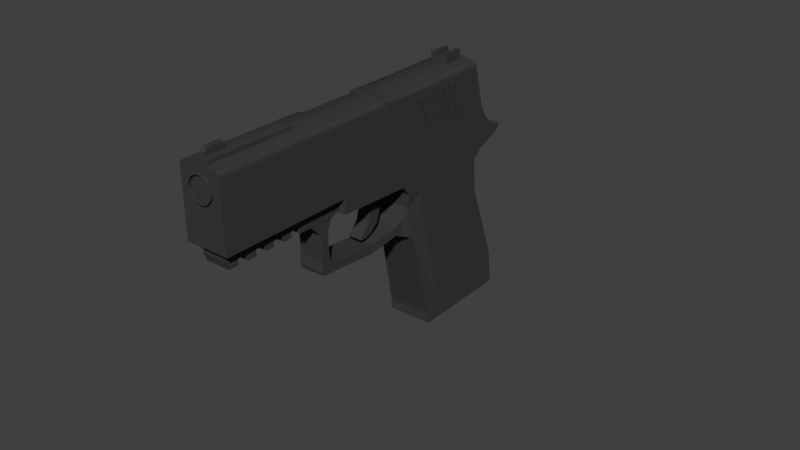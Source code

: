 # Source: Sig2.blend  (saved by Blender 2.79.0; exported with 4.5.12 LTS)
import bpy
from mathutils import Matrix  # noqa: F401  (used for matrix-valued properties, if any)

bpy.ops.wm.read_factory_settings(use_empty=True)
scene = bpy.context.scene
scene.name = 'Scene'

# ---- collections
col_collection_1 = bpy.data.collections.new('Collection 1'); scene.collection.children.link(col_collection_1)

# ---- materials (node trees are filled in below, after node groups)
mat_material_001 = bpy.data.materials.new('Material.001')
mat_material_001.alpha_threshold = 0.0
mat_material_001.use_transparent_shadow = False
mat_material_001.diffuse_color = (0.04519, 0.04519, 0.04667, 1.0)
mat_material_001.roughness = 0.5

# ---- material node trees

# ---- world
world_world = bpy.data.worlds.new('World'); scene.world = world_world
world_world.color = (0.05088, 0.05088, 0.05088)
world_world.use_sun_shadow = False
world_world.sun_shadow_jitter_overblur = 0.0
world_world.cycles.sampling_method = 'MANUAL'

# ---- meshes
me_circle_004 = bpy.data.meshes.new('Circle.004')
me_circle_004.from_pydata([(0.0, 1.0, 0.0), (-0.1951, 0.9808, 0.0), (-0.3827, 0.9239, 0.0), (-0.5556, 0.8315, 0.0), (-0.7071, 0.7071, 0.0), (-0.8315, 0.5556, 0.0), (-0.9239, 0.3827, 0.0), (-0.9808, 0.1951, 0.0), (-1.0, 7.55e-08, 0.0), (-0.9808, -0.1951, 0.0), (-0.9239, -0.3827, 0.0), (-0.8315, -0.5556, 0.0), (-0.7071, -0.7071, 0.0), (-0.5556, -0.8315, 0.0), (-0.3827, -0.9239, 0.0), (-0.1951, -0.9808, 0.0), (3.258e-07, -1.0, 0.0), (0.1951, -0.9808, 0.0), (0.3827, -0.9239, 0.0), (0.5556, -0.8315, 0.0), (0.7071, -0.7071, 0.0), (0.8315, -0.5556, 0.0), (0.9239, -0.3827, 0.0), (0.9808, -0.1951, 0.0), (1.0, 9.656e-07, 0.0), (0.9808, 0.1951, 0.0), (0.9239, 0.3827, 0.0), (0.8315, 0.5556, 0.0), (0.7071, 0.7071, 0.0), (0.5556, 0.8315, 0.0), (0.3827, 0.9239, 0.0), (0.1951, 0.9808, 0.0)], [(1, 0), (2, 1), (3, 2), (4, 3), (5, 4), (6, 5), (7, 6), (8, 7), (9, 8), (10, 9), (11, 10), (12, 11), (13, 12), (14, 13), (15, 14), (16, 15), (17, 16), (18, 17), (19, 18), (20, 19), (21, 20), (22, 21), (23, 22), (24, 23), (25, 24), (26, 25), (27, 26), (28, 27), (29, 28), (30, 29), (31, 30), (0, 31)], [])
me_circle_004.use_remesh_preserve_volume = False
me_circle_004.use_remesh_preserve_attributes = False
me_circle_004.use_mirror_vertex_groups = False
me_circle_004.update()
me_circle_003 = bpy.data.meshes.new('Circle.003')
me_circle_003.from_pydata([(0.0, 1.0, 0.0), (-0.1951, 0.9808, 0.0), (-0.3827, 0.9239, 0.0), (-0.5556, 0.8315, 0.0), (-0.7071, 0.7071, 0.0), (-0.8315, 0.5556, 0.0), (-0.9239, 0.3827, 0.0), (-0.9808, 0.1951, 0.0), (-1.0, 7.55e-08, 0.0), (-0.9808, -0.1951, 0.0), (-0.9239, -0.3827, 0.0), (-0.8315, -0.5556, 0.0), (-0.7071, -0.7071, 0.0), (-0.5556, -0.8315, 0.0), (-0.3827, -0.9239, 0.0), (-0.1951, -0.9808, 0.0), (3.258e-07, -1.0, 0.0), (0.1951, -0.9808, 0.0), (0.3827, -0.9239, 0.0), (0.5556, -0.8315, 0.0), (0.7071, -0.7071, 0.0), (0.8315, -0.5556, 0.0), (0.9239, -0.3827, 0.0), (0.9808, -0.1951, 0.0), (1.0, 9.656e-07, 0.0), (0.9808, 0.1951, 0.0), (0.9239, 0.3827, 0.0), (0.8315, 0.5556, 0.0), (0.7071, 0.7071, 0.0), (0.5556, 0.8315, 0.0), (0.3827, 0.9239, 0.0), (0.1951, 0.9808, 0.0)], [(1, 0), (2, 1), (3, 2), (4, 3), (5, 4), (6, 5), (7, 6), (8, 7), (9, 8), (10, 9), (11, 10), (12, 11), (13, 12), (14, 13), (15, 14), (16, 15), (17, 16), (18, 17), (19, 18), (20, 19), (21, 20), (22, 21), (23, 22), (24, 23), (25, 24), (26, 25), (27, 26), (28, 27), (29, 28), (30, 29), (31, 30), (0, 31)], [])
me_circle_003.use_remesh_preserve_volume = False
me_circle_003.use_remesh_preserve_attributes = False
me_circle_003.use_mirror_vertex_groups = False
me_circle_003.update()
me_cube_001 = bpy.data.meshes.new('Cube.001')
me_cube_001.from_pydata([(0.0, -1.197, -0.9115), (0.0, -1.106, 1.213), (0.0, 1.157, -0.9115), (0.0, 1.05, 0.9755), (0.5339, -1.197, -0.9115), (0.4441, -1.106, 1.213), (0.5339, 1.157, -0.9115), (0.4993, 1.05, 0.9755), (0.0, 1.023, -1.709), (0.0, -1.259, -1.152), (0.5332, 1.023, -1.709), (0.5332, -1.259, -1.152), (0.0, -1.084, 2.569), (0.0, 1.201, 1.725), (0.4993, 1.201, 1.725), (0.4993, -1.084, 2.569), (0.0, 1.737, 2.845), (0.4993, -0.7914, 3.5), (0.0, -2.779, 3.101), (0.4993, -2.524, 3.965), (0.0, -3.797, 3.326), (0.4993, -3.551, 4.24), (0.4993, -5.329, 4.717), (0.0, 1.5, 1.886), (0.4993, 1.5, 1.886), (0.0, 1.787, 2.593), (0.0, 1.901, 1.926), (0.4993, 1.901, 1.926), (0.0, 2.009, 2.209), (0.0, 2.046, 1.953), (0.4993, 2.046, 1.953), (0.0, 2.104, 2.145), (0.0, 2.191, 2.037), (0.4993, 2.191, 2.037), (0.0, 2.183, 2.121), (0.4993, 1.134, 1.395), (0.4441, -1.034, 1.99), (0.0, -1.034, 1.99), (0.0, 1.134, 1.395), (0.3534, -1.459, 1.507), (0.0, -1.459, 1.507), (0.3534, -1.41, 1.699), (0.0, -1.41, 1.699), (0.2993, -2.163, 1.542), (0.0, -2.163, 1.542), (0.2993, -2.115, 1.734), (0.0, -2.115, 1.734), (0.2993, -2.974, 1.834), (0.0, -2.974, 1.834), (0.2993, -2.931, 2.009), (0.0, -2.931, 2.009), (0.2993, -3.452, 1.99), (0.0, -3.452, 1.99), (0.2993, -3.206, 2.133), (0.0, -3.206, 2.133), (0.2993, -3.545, 2.037), (0.0, -3.545, 2.037), (0.2993, -3.263, 2.193), (0.0, -3.263, 2.193), (0.2993, -3.456, 2.357), (0.0, -3.456, 2.357), (0.2993, -3.261, 2.324), (0.0, -3.261, 2.324), (0.2937, -3.385, 2.686), (0.0, -3.385, 2.686), (0.2937, -3.196, 2.627), (0.0, -3.196, 2.627), (0.2937, -3.327, 2.904), (0.0, -3.327, 2.904), (0.2937, -3.138, 2.845), (0.0, -3.138, 2.845), (0.2886, -3.496, 3.226), (0.0, -3.496, 3.226), (0.2949, -2.967, 3.081), (0.0, -2.968, 3.079), (0.2993, -3.262, 2.259), (0.2993, -3.552, 2.112), (0.0, -3.552, 2.112), (0.0, -3.262, 2.259), (0.4993, 1.167, 1.557), (0.0, -0.9612, 2.294), (0.4993, -0.9612, 2.294), (0.0, 1.167, 1.557), (0.0, -1.282, 1.36), (0.0, -1.223, 1.771), (0.3724, -1.282, 1.36), (0.3724, -1.223, 1.771), (0.4993, -0.9613, 2.881), (0.4993, 1.298, 2.12), (0.4993, -2.669, 3.426), (0.0, -5.473, 4.178), (0.4993, 1.563, 2.112), (0.4993, 1.926, 2.013), (0.4993, 2.061, 2.004), (0.0, 2.211, 2.088), (0.4993, -5.485, 4.759), (0.0, -5.485, 4.759), (0.0, 1.788, 3.999), (0.0, -5.187, 5.866), (0.4993, 1.728, 1.906), (0.0, 1.882, 2.343), (0.0, 1.728, 1.906), (0.4993, 1.769, 2.049), (0.5339, -0.8043, -0.9115), (0.5339, -0.412, -0.9115), (0.5339, -0.01977, -0.9115), (0.5339, 0.3725, -0.9115), (0.5339, 0.7647, -0.9115), (0.4993, 0.6907, 1.015), (0.4993, 0.3314, 1.055), (0.4993, -0.02804, 1.094), (0.4993, -0.3874, 1.134), (0.4993, -0.7468, 1.173), (0.0, 0.6428, -1.616), (0.0, 0.2624, -1.523), (0.0, -0.1179, -1.43), (0.0, -0.4982, -1.338), (0.0, -0.8785, -1.245), (0.5332, -0.8785, -1.245), (0.5332, -0.4982, -1.338), (0.5332, -0.1179, -1.43), (0.5332, 0.2624, -1.523), (0.5332, 0.6428, -1.616), (0.4993, 0.8199, 1.866), (0.4993, 0.4392, 2.007), (0.4993, 0.05845, 2.147), (0.4993, -0.3223, 2.288), (0.4993, -0.703, 2.428), (0.4993, 1.316, 2.954), (0.4993, 0.8942, 3.063), (0.4993, 0.4728, 3.172), (0.4993, 0.05138, 3.282), (0.4993, -0.37, 3.391), (0.4993, 0.7729, 1.494), (0.4993, 0.4115, 1.593), (0.4993, 0.05011, 1.692), (0.4993, -0.3113, 1.791), (0.4993, -0.6727, 1.891), (0.4993, 0.8123, 1.68), (0.4993, 0.4576, 1.803), (0.4993, 0.1029, 1.926), (0.4993, -0.2518, 2.049), (0.4993, -0.6065, 2.172), (0.4993, 0.9218, 2.247), (0.4993, 0.5452, 2.374), (0.4993, 0.1686, 2.5), (0.4993, -0.2081, 2.627), (0.4993, -0.5847, 2.754), (0.4993, -2.322, 4.717), (0.4993, -0.5969, 4.225), (0.0, 1.777, 3.714), (0.4993, -5.283, 5.512), (0.0, -5.264, 5.578), (0.4993, -5.127, 5.469), (0.4993, -3.346, 5.002), (0.4993, -0.2092, 4.111), (0.4993, 0.1836, 4.015), (0.4993, 0.5843, 3.948), (0.4993, 0.9718, 3.833), (0.4993, 1.366, 3.744), (0.4993, -0.1247, 4.089), (0.4993, -0.04655, 3.307), (0.4829, -0.1247, 4.089), (0.4829, -0.2092, 4.111), (0.4829, 0.05138, 3.282), (0.4829, -0.04655, 3.307), (0.4993, 0.1181, 3.654), (0.4993, 0.1587, 3.879), (0.4993, 0.2847, 3.221), (0.4993, 0.2011, 3.243), (0.4993, 0.1308, 4.025), (0.4993, 0.03911, 4.045), (0.4993, 0.3907, 3.982), (0.4993, 0.3004, 3.996), (0.4993, 0.5591, 3.15), (0.4993, 0.5039, 3.402), (0.4993, 0.7389, 3.103), (0.4993, 0.6566, 3.125), (0.4993, 0.6236, 3.939), (0.4993, 0.5546, 3.751), (0.4993, 0.5247, 3.96), (0.4839, 0.1181, 3.654), (0.4839, 0.1589, 3.88), (0.4839, 0.2847, 3.221), (0.4839, 0.2011, 3.243), (0.4839, 0.131, 4.026), (0.4839, 0.03917, 4.046), (0.4865, 0.5591, 3.15), (0.4865, 0.4728, 3.172), (0.4865, 0.3913, 3.984), (0.4865, 0.3008, 3.998), (0.4865, 0.5039, 3.402), (0.4841, 0.5552, 3.753), (0.4841, 0.5851, 3.951), (0.4841, 0.6245, 3.943), (0.4841, 0.7389, 3.103), (0.4841, 0.6566, 3.125), (0.4841, 0.5256, 3.963), (0.4993, 0.8096, 3.889), (0.4993, 0.7421, 3.909), (0.4993, 0.9034, 3.162), (0.4993, 0.86, 3.072), (0.4993, 0.9199, 3.056), (0.4993, 1.087, 3.013), (0.4993, 1.02, 3.03), (0.4993, 0.9176, 3.853), (0.4993, 0.9442, 3.583), (0.4993, 0.9934, 3.825), (0.4787, 0.9199, 3.056), (0.4787, 0.8942, 3.063), (0.4787, 0.8108, 3.894), (0.4787, 0.7433, 3.914), (0.4787, 0.9034, 3.162), (0.4787, 0.86, 3.072), (0.4858, 0.9445, 3.584), (0.4858, 0.9724, 3.835), (0.4858, 0.994, 3.827), (0.4858, 1.087, 3.013), (0.4858, 1.02, 3.03), (0.4858, 0.9183, 3.855), (0.0, -5.29, 5.691), (-0.06438, -5.292, 5.685), (-0.1214, -5.297, 5.666), (-0.174, -5.306, 5.636), (-0.2201, -5.317, 5.596), (-0.2579, -5.33, 5.548), (-0.286, -5.345, 5.494), (-0.3033, -5.36, 5.438), (-0.3091, -5.376, 5.381), (-0.3033, -5.391, 5.326), (-0.286, -5.406, 5.274), (-0.2579, -5.419, 5.228), (-0.2201, -5.43, 5.188), (-0.174, -5.439, 5.156), (-0.1214, -5.445, 5.132), (-0.06438, -5.449, 5.118), (0.0, -5.45, 5.113), (0.05425, -5.449, 5.117), (0.1113, -5.445, 5.132), (0.1639, -5.439, 5.155), (0.2099, -5.43, 5.187), (0.2478, -5.419, 5.226), (0.2758, -5.406, 5.272), (0.2932, -5.392, 5.324), (0.299, -5.377, 5.378), (0.2932, -5.361, 5.435), (0.2758, -5.346, 5.491), (0.2478, -5.331, 5.544), (0.2099, -5.318, 5.592), (0.1639, -5.307, 5.633), (0.1113, -5.298, 5.664), (0.05425, -5.292, 5.684), (0.0, -5.3, 5.658), (-0.05729, -5.301, 5.652), (-0.1075, -5.306, 5.636), (-0.1538, -5.313, 5.609), (-0.1943, -5.323, 5.574), (-0.2276, -5.334, 5.532), (-0.2524, -5.348, 5.485), (-0.2676, -5.361, 5.435), (-0.2727, -5.375, 5.385), (-0.2676, -5.389, 5.335), (-0.2524, -5.402, 5.289), (-0.2276, -5.413, 5.247), (-0.1943, -5.423, 5.212), (-0.1538, -5.431, 5.183), (-0.1075, -5.437, 5.161), (-0.05729, -5.441, 5.148), (0.0, -5.442, 5.144), (0.04716, -5.441, 5.148), (0.09737, -5.437, 5.161), (0.1436, -5.431, 5.182), (0.1842, -5.423, 5.211), (0.2175, -5.414, 5.246), (0.2422, -5.402, 5.287), (0.2575, -5.389, 5.333), (0.2626, -5.376, 5.382), (0.2575, -5.362, 5.432), (0.2422, -5.348, 5.482), (0.2175, -5.335, 5.529), (0.1842, -5.324, 5.571), (0.1436, -5.314, 5.607), (0.09737, -5.306, 5.634), (0.04716, -5.301, 5.651), (-0.0451, -3.969, 5.375), (0.01422, -3.967, 5.382), (-0.1021, -3.975, 5.352), (-0.1547, -3.985, 5.316), (-0.2008, -3.998, 5.267), (-0.2386, -4.014, 5.21), (-0.2667, -4.032, 5.145), (-0.284, -4.051, 5.077), (-0.2898, -4.07, 5.009), (-0.284, -4.088, 4.942), (-0.2667, -4.106, 4.88), (-0.2386, -4.121, 4.823), (-0.2008, -4.134, 4.775), (-0.1547, -4.145, 4.737), (-0.1021, -4.153, 4.708), (-0.0451, -4.158, 4.691), (0.01422, -4.159, 4.685), (0.07354, -4.158, 4.691), (0.1306, -4.153, 4.708), (0.1831, -4.145, 4.736), (0.2292, -4.135, 4.775), (0.267, -4.121, 4.822), (0.2951, -4.106, 4.878), (0.3124, -4.089, 4.94), (0.3183, -4.071, 5.006), (0.3124, -4.052, 5.074), (0.2951, -4.033, 5.142), (0.267, -4.015, 5.206), (0.2292, -3.999, 5.264), (0.1831, -3.986, 5.313), (0.1306, -3.976, 5.35), (0.07354, -3.969, 5.374), (-0.038, -3.98, 5.335), (0.01422, -3.978, 5.341), (-0.08822, -3.985, 5.315), (-0.1345, -3.994, 5.283), (-0.1751, -4.006, 5.241), (-0.2083, -4.02, 5.19), (-0.2331, -4.035, 5.133), (-0.2483, -4.052, 5.073), (-0.2535, -4.069, 5.012), (-0.2483, -4.085, 4.953), (-0.2331, -4.101, 4.897), (-0.2083, -4.115, 4.847), (-0.1751, -4.127, 4.804), (-0.1345, -4.136, 4.769), (-0.08822, -4.143, 4.743), (-0.038, -4.148, 4.728), (0.01422, -4.149, 4.722), (0.06644, -4.148, 4.727), (0.1167, -4.143, 4.743), (0.1629, -4.136, 4.768), (0.2035, -4.127, 4.803), (0.2368, -4.115, 4.846), (0.2615, -4.101, 4.895), (0.2768, -4.086, 4.951), (0.2819, -4.07, 5.01), (0.2768, -4.053, 5.07), (0.2615, -4.036, 5.13), (0.2368, -4.021, 5.187), (0.2035, -4.007, 5.238), (0.1629, -3.995, 5.281), (0.1167, -3.986, 5.313), (0.06644, -3.98, 5.334), (0.4993, -5.621, 4.25), (0.4993, -5.599, 4.212), (0.4993, -5.621, 4.234), (0.4993, -5.613, 4.22), (0.0, -5.477, 4.179), (0.0, -5.621, 4.25), (0.0, -5.613, 4.22), (0.0, -5.621, 4.234), (0.2993, -5.532, 3.958), (0.2993, -5.517, 3.902), (0.0, -5.519, 3.788), (0.0, -5.532, 3.958), (0.0, -5.517, 3.902), (0.0, -5.532, 3.928), (0.4191, 1.769, 3.931), (0.4592, 1.766, 3.91), (0.4886, 1.764, 3.872), (0.4191, -0.5093, 4.523), (0.4993, -0.5394, 4.438), (0.4592, -0.5167, 4.509), (0.4886, -0.5277, 4.478), (0.4191, -3.271, 5.283), (0.4993, -3.298, 5.183), (0.4592, -3.276, 5.262), (0.4886, -3.286, 5.226), (0.4191, -5.05, 5.756), (0.4993, -5.077, 5.653), (0.4592, -5.055, 5.735), (0.4886, -5.065, 5.698), (0.4993, -5.233, 5.697), (0.4191, -5.205, 5.799), (0.4886, -5.221, 5.741), (0.4592, -5.211, 5.778), (0.4191, 1.39, 4.033), (0.4993, 1.379, 3.929), (0.4592, 1.386, 4.012), (0.4886, 1.382, 3.974), (0.4191, 0.8932, 4.162), (0.4993, 0.9916, 4.018), (0.4592, 1.003, 4.099), (0.4886, 0.9969, 4.062), (0.4191, 0.6307, 4.229), (0.4993, 0.6106, 4.129), (0.4592, 0.6248, 4.209), (0.4886, 0.6175, 4.173), (0.4191, 0.2479, 4.317), (0.4993, 0.2273, 4.232), (0.4592, 0.2419, 4.301), (0.4886, 0.2346, 4.27), (0.5, -0.1567, 4.336), (0.4198, -0.1309, 4.422), (0.4893, -0.1472, 4.375), (0.4592, -0.1378, 4.403), (0.1967, 1.783, 3.98), (0.1967, 1.407, 4.081), (0.1967, -0.1058, 4.487), (0.1967, -0.4063, 4.567), (0.1967, -3.257, 5.332), (0.1967, -5.108, 5.825), (0.1967, -5.192, 5.848), (0.1967, 0.7956, 4.245), (0.1967, 0.4952, 4.326), (0.1967, 0.1947, 4.406), (0.0, -3.233, 5.422), (0.0, -5.083, 5.919), (0.0, -5.167, 5.941), (0.1967, -5.088, 5.9), (0.1967, -5.172, 5.923), (0.02378, 1.788, 3.998), (0.02378, -5.187, 5.866), (0.06331, -5.084, 5.916), (0.02378, -5.167, 5.941), (0.4993, -4.849, 4.588), (0.4993, -4.647, 5.34), (0.4993, -4.597, 5.525), (0.4886, -4.585, 5.569), (0.4592, -4.575, 5.606), (0.4191, -4.569, 5.627), (0.1967, -4.609, 5.691), (0.0, -4.597, 5.788), (0.1967, -4.589, 5.766), (0.06331, -4.595, 5.785), (0.0, -4.63, 5.967), (0.0, -4.981, 6.033), (0.06331, -4.981, 6.031), (0.06331, -4.63, 5.964), (0.06331, -5.057, 5.985), (0.0, -5.057, 5.987), (0.0, -4.599, 5.875), (0.06331, -4.599, 5.872), (0.4824, 1.737, 2.845), (0.4993, 1.72, 2.843), (0.4944, 1.732, 2.844), (0.4993, 1.775, 2.567), (0.4824, 1.787, 2.593), (0.4944, 1.784, 2.586), (0.4824, 2.009, 2.209), (0.4993, 1.997, 2.181), (0.4944, 2.006, 2.201), (0.4993, 2.095, 2.115), (0.4824, 2.104, 2.145), (0.4944, 2.101, 2.136), (0.4824, 2.183, 2.121), (0.4993, 2.211, 2.088), (0.4944, 2.191, 2.112), (0.4993, 1.871, 2.314), (0.4824, 1.882, 2.343), (0.4944, 1.879, 2.334), (0.4824, 1.758, 3.643), (0.4993, 1.74, 3.644), (0.4944, 1.752, 3.642), (0.4993, 1.746, 3.83), (0.4962, 1.758, 3.841), (0.4993, -1.816, 2.799), (0.0, -1.816, 2.799), (0.4993, -1.32, 3.642), (0.4993, -1.699, 3.117), (0.4993, -1.113, 4.409), (0.4191, -1.034, 4.683), (0.4592, -1.042, 4.664), (0.4886, -1.054, 4.628), (0.4993, -1.066, 4.586), (0.1967, -1.008, 4.729), (0.0, -1.301, 2.637), (0.4592, -0.7389, 4.572), (0.4886, -0.7503, 4.538), (0.4993, -0.7622, 4.497), (0.4993, -1.301, 2.637), (0.4993, -1.014, 3.56), (0.4993, -1.181, 2.951), (0.4993, -0.8125, 4.31), (0.4191, -0.7309, 4.589), (0.1967, -0.7067, 4.648), (0.1601, -1.084, 2.569), (0.1601, -1.034, 1.99), (0.1601, -1.41, 1.699), (0.1601, -2.115, 1.734), (0.1601, -2.931, 2.009), (0.1601, -3.206, 2.133), (0.1601, -3.263, 2.193), (0.1601, -3.261, 2.324), (0.1583, -3.196, 2.627), (0.1583, -3.138, 2.845), (0.1601, -3.262, 2.259), (0.1601, -0.9612, 2.294), (0.1601, -1.223, 1.771), (0.1601, -1.816, 2.799), (0.1601, -1.301, 2.637), (0.1601, -1.786, 2.59), (0.0, -1.786, 2.59), (0.0, -1.476, 2.485), (0.1601, -1.476, 2.485), (0.1601, -1.841, 2.332), (0.0, -1.841, 2.332), (0.0, -1.568, 2.237), (0.1601, -1.568, 2.237), (0.1601, -1.946, 2.148), (0.0, -1.946, 2.148), (0.0, -1.719, 1.99), (0.1601, -1.719, 1.99), (0.1601, -2.03, 2.072), (0.0, -2.03, 2.072), (0.0, -1.921, 1.893), (0.1601, -1.921, 1.893), (0.1601, -2.141, 1.997), (0.0, -2.141, 1.997), (0.0, -2.096, 1.867), (0.1601, -2.096, 1.867), (0.1601, -2.237, 1.954), (0.0, -2.237, 1.954), (0.0, -2.226, 1.893), (0.1601, -2.226, 1.893), (0.1601, -2.263, 1.932), (0.0, -2.263, 1.932), (0.0, -2.262, 1.911), (0.1601, -2.262, 1.911), (0.1967, -2.219, 5.099), (0.02378, -3.233, 5.422), (0.1967, -3.238, 5.404), (0.02378, -3.253, 5.35), (0.1967, -3.258, 5.332), (0.0, -3.253, 5.351), (-0.0451, -0.1765, 4.206), (0.01422, -0.175, 4.212), (-0.1021, -0.1812, 4.189), (-0.1547, -0.1886, 4.162), (-0.2008, -0.1987, 4.126), (-0.2386, -0.211, 4.081), (-0.2667, -0.225, 4.031), (-0.284, -0.2402, 3.976), (-0.2898, -0.256, 3.918), (-0.284, -0.2718, 3.861), (-0.2667, -0.287, 3.806), (-0.2386, -0.301, 3.756), (-0.2008, -0.3133, 3.711), (-0.1547, -0.3234, 3.675), (-0.1021, -0.3309, 3.648), (-0.0451, -0.3355, 3.631), (0.01422, -0.3371, 3.625), (0.07354, -0.3355, 3.631), (0.1306, -0.3309, 3.648), (0.1831, -0.3234, 3.675), (0.2292, -0.3133, 3.711), (0.267, -0.301, 3.756), (0.2951, -0.287, 3.806), (0.3124, -0.2718, 3.861), (0.3183, -0.256, 3.918), (0.3124, -0.2402, 3.976), (0.2951, -0.225, 4.031), (0.267, -0.211, 4.081), (0.2292, -0.1987, 4.126), (0.1831, -0.1886, 4.162), (0.1306, -0.1812, 4.189), (0.07354, -0.1765, 4.206), (-0.038, -0.186, 4.172), (0.01422, -0.1847, 4.176), (-0.08822, -0.1901, 4.157), (-0.1345, -0.1967, 4.133), (-0.1751, -0.2056, 4.101), (-0.2084, -0.2164, 4.062), (-0.2331, -0.2287, 4.017), (-0.2483, -0.2421, 3.969), (-0.2535, -0.256, 3.918), (-0.2483, -0.2699, 3.868), (-0.2331, -0.2833, 3.82), (-0.2084, -0.2957, 3.775), (-0.1751, -0.3065, 3.736), (-0.1345, -0.3153, 3.704), (-0.08822, -0.3219, 3.68), (-0.038, -0.326, 3.665), (0.01422, -0.3274, 3.66), (0.06644, -0.326, 3.665), (0.1167, -0.3219, 3.68), (0.1629, -0.3153, 3.704), (0.2035, -0.3065, 3.736), (0.2368, -0.2957, 3.775), (0.2615, -0.2833, 3.82), (0.2768, -0.2699, 3.868), (0.2819, -0.256, 3.918), (0.2768, -0.2421, 3.969), (0.2615, -0.2287, 4.017), (0.2368, -0.2164, 4.062), (0.2035, -0.2056, 4.101), (0.1629, -0.1967, 4.133), (0.1167, -0.1901, 4.157), (0.06644, -0.186, 4.172), (0.4993, -2.791, 4.036), (0.4993, -2.585, 4.804), (0.4993, -2.537, 4.981), (0.4886, -2.526, 5.023), (0.4592, -2.516, 5.059), (0.4191, -2.511, 5.079), (0.1967, -2.497, 5.128), (0.0, -2.488, 5.146), (0.1967, -2.496, 5.128), (0.0, -1.0, 4.746), (0.1967, -1.007, 4.729), (0.4595, -1.125, 4.367), (0.4595, -2.334, 4.675), (0.3792, -1.044, 4.648), (0.3792, -2.254, 4.97), (0.4193, -2.259, 4.951), (0.4487, -2.269, 4.916), (0.4595, -2.28, 4.873), (0.4595, -2.547, 4.944), (0.1568, -2.243, 5.018), (0.1568, -1.018, 4.69), (0.4193, -1.052, 4.628), (0.4487, -1.063, 4.592), (0.4595, -1.076, 4.549), (0.4595, -2.596, 4.762), (0.4487, -2.536, 4.987), (0.4193, -2.526, 5.023), (0.3792, -2.52, 5.044), (0.1568, -2.508, 5.089), (0.1568, -1.018, 4.69), (0.1568, -2.506, 5.089), (0.0, -2.501, 5.101), (0.0, -1.012, 4.701), (0.2993, -3.797, 3.326), (0.4993, -2.779, 3.101), (0.4993, -4.993, 4.05), (0.4993, -2.936, 3.498), (0.2993, -5.532, 3.928), (0.2993, -5.519, 3.788), (0.4993, -3.695, 3.702), (0.2993, -5.473, 4.178), (0.2993, -2.779, 3.101), (0.2993, -2.669, 3.426), (0.2993, -4.993, 4.05), (0.2993, -2.936, 3.498), (0.2993, -3.695, 3.702), (0.0, -4.531, 3.523), (0.2993, -4.531, 3.523), (0.2993, -5.089, 3.673), (0.0, -5.089, 3.673), (0.2993, -4.228, 3.442), (0.4993, -3.987, 4.357), (0.4993, -3.735, 5.295), (0.4993, -3.785, 5.11), (0.4886, -3.723, 5.339), (0.4592, -3.713, 5.376), (0.4191, -3.708, 5.397), (0.1967, -3.712, 5.451), (0.0, -3.691, 5.545), (0.1967, -3.692, 5.526), (0.02378, -3.691, 5.545), (0.4993, -4.132, 3.819), (0.2993, -4.132, 3.819), (0.2993, -5.304, 3.73), (0.0, -5.304, 3.73), (0.0, -4.873, 3.615), (0.2993, -4.873, 3.615), (0.2993, -4.443, 3.499), (0.0, -4.443, 3.499), (0.0, -4.012, 3.384), (0.2993, -4.012, 3.384), (0.2993, -5.275, 3.857), (0.2993, -5.055, 3.796), (0.0, -5.089, 3.673), (0.0, -5.304, 3.73), (0.0, -5.275, 3.857), (0.0, -5.055, 3.796), (0.2993, -4.642, 3.552), (0.2993, -4.851, 3.745), (0.2993, -4.622, 3.69), (0.0, -4.642, 3.552), (0.0, -4.873, 3.615), (0.0, -4.851, 3.745), (0.0, -4.622, 3.69), (0.2993, -4.211, 3.437), (0.2993, -4.417, 3.621), (0.2993, -4.183, 3.561), (0.0, -4.531, 3.523), (0.2993, -4.531, 3.523), (0.2993, -4.228, 3.442), (0.2993, -4.443, 3.499), (0.2993, -4.642, 3.552), (0.0, -4.642, 3.552), (0.2993, -4.211, 3.437), (0.2993, -4.417, 3.621), (0.2993, -4.183, 3.561), (0.0, -4.211, 3.437), (0.0, -4.443, 3.499), (0.0, -4.417, 3.621), (0.0, -4.183, 3.561), (0.2993, -3.762, 3.457), (0.2993, -3.983, 3.512), (0.0, -3.797, 3.326), (0.0, -4.012, 3.384), (0.0, -3.762, 3.457), (0.0, -3.983, 3.512), (0.0, 1.166, 4.165), (0.1954, 1.161, 4.146), (0.0, 0.8014, 4.263), (0.0, -0.6998, 4.666), (0.0, -0.3996, 4.585), (0.0, -0.09931, 4.505), (0.0, 0.2009, 4.424), (0.0, 0.5012, 4.344), (0.0, -2.237, 5.03), (0.0, 1.607, 4.047), (0.1954, 1.602, 4.027), (0.2054, 1.63, 4.131), (0.2054, 1.189, 4.249), (0.0, 1.194, 4.269), (0.0, 1.635, 4.15), (0.09835, -3.255, 5.341), (0.09835, -2.492, 5.137), (0.09835, -1.004, 4.738), (0.07842, -2.503, 5.095), (0.07842, -1.015, 4.696), (0.09835, 1.785, 3.99), (0.09771, 1.163, 4.156), (0.09835, -0.4029, 4.576), (0.09835, 0.1978, 4.415), (0.09835, -0.1025, 4.496), (0.09835, 0.7985, 4.254), (0.09835, 0.4982, 4.335), (0.09835, -0.7033, 4.657), (0.07842, -2.24, 5.024), (0.09771, 1.605, 4.037), (0.1027, 1.191, 4.259), (0.1027, 1.633, 4.141), (0.2009, 1.658, 4.234), (0.2014, 1.216, 4.353), (0.09827, 1.215, 4.349), (0.0978, 1.657, 4.231)], [(352, 90)], [(2, 3, 7, 6), (103, 112, 5, 4), (4, 5, 1, 0), (4, 0, 9, 11), (138, 79, 14, 123), (117, 118, 11, 9), (2, 6, 10, 8), (103, 4, 11, 118), (462, 494, 461, 628, 18), (492, 81, 15, 481), (79, 82, 13, 14), (25, 442, 454, 100), (464, 463, 19, 89), (630, 594, 21, 633), (102, 99, 27, 92), (14, 13, 23, 24), (88, 14, 24, 91), (439, 88, 91, 441), (31, 448, 450, 34), (99, 101, 26, 27), (27, 26, 29, 30), (92, 27, 30, 93), (445, 92, 93, 447), (159, 457, 459, 382), (30, 29, 32, 33), (93, 30, 33, 451), (447, 93, 451), (7, 3, 38, 35), (108, 7, 35, 133), (40, 39, 43, 44), (83, 85, 39, 40), (493, 84, 42, 483), (85, 86, 41, 39), (484, 46, 50, 485), (483, 42, 46, 484), (39, 41, 45, 43), (43, 45, 49, 47), (44, 43, 47, 48), (486, 54, 58, 487), (48, 47, 51, 52), (485, 50, 54, 486), (47, 49, 53, 51), (76, 75, 61, 59), (51, 53, 57, 55), (52, 51, 55, 56), (77, 76, 59, 60), (491, 78, 62, 488), (489, 66, 70, 490), (60, 59, 63, 64), (488, 62, 66, 489), (59, 61, 65, 63), (63, 65, 69, 67), (64, 63, 67, 68), (72, 71, 73, 74), (68, 67, 71, 72), (69, 490, 70, 74, 73), (67, 69, 73, 71), (487, 58, 78, 491), (56, 55, 76, 77), (55, 57, 75, 76), (35, 38, 82, 79), (482, 36, 81, 492), (133, 35, 79, 138), (5, 36, 86, 85), (482, 37, 84, 493), (1, 5, 85, 83), (451, 94, 34, 450, 452), (33, 32, 94, 451), (453, 102, 92, 445), (128, 439, 457, 159), (100, 454, 444, 28), (658, 657, 632, 358), (461, 464, 89, 628), (123, 14, 88, 143), (478, 149, 366, 474), (647, 154, 370, 646), (148, 465, 605, 606), (151, 153, 374, 377), (149, 155, 397, 366), (152, 151, 377, 379, 380, 378, 407, 417, 98), (364, 384, 382, 459, 460), (28, 444, 448, 31), (24, 23, 101, 99), (441, 91, 102, 453), (91, 24, 99, 102), (651, 405, 526, 653), (407, 406, 414, 415), (456, 150, 97, 416, 401, 362, 363, 364), (158, 207, 159, 382, 386), (157, 178, 199, 198, 205, 158, 386, 390), (156, 173, 172, 180, 157, 390, 394), (155, 160, 171, 170, 156, 394, 397), (15, 127, 147, 87), (127, 126, 146, 147), (126, 125, 145, 146), (125, 124, 144, 145), (124, 123, 143, 144), (36, 137, 142, 81), (137, 136, 141, 142), (136, 135, 140, 141), (135, 134, 139, 140), (134, 133, 138, 139), (5, 112, 137, 36), (112, 111, 136, 137), (111, 110, 135, 136), (110, 109, 134, 135), (109, 108, 133, 134), (87, 147, 132, 17), (147, 146, 131, 161, 132), (146, 145, 130, 168, 169, 131), (145, 144, 129, 201, 176, 177, 174, 130), (144, 143, 128, 203, 204, 202, 129), (6, 107, 122, 10), (107, 106, 121, 122), (106, 105, 120, 121), (105, 104, 119, 120), (104, 103, 118, 119), (8, 10, 122, 113), (113, 122, 121, 114), (114, 121, 120, 115), (115, 120, 119, 116), (116, 119, 118, 117), (81, 142, 127, 15), (142, 141, 126, 127), (141, 140, 125, 126), (140, 139, 124, 125), (139, 138, 123, 124), (6, 7, 108, 107), (107, 108, 109, 106), (106, 109, 110, 105), (105, 110, 111, 104), (104, 111, 112, 103), (129, 202, 208, 209), (174, 175, 191, 187), (131, 169, 166), (132, 161, 155), (17, 132, 155, 149), (143, 88, 439, 128), (645, 21, 154, 647), (594, 19, 148, 595), (95, 22, 153, 151), (16, 438, 442, 25), (476, 17, 149, 478), (96, 95, 151, 152), (160, 155, 163, 162), (160, 131, 166, 171), (163, 165, 164, 162), (155, 161, 165, 163), (131, 160, 162, 164), (161, 131, 164, 165), (170, 171, 186, 185), (167, 168, 130, 173, 156), (168, 167, 182, 183), (170, 167, 156), (175, 174, 177, 179), (175, 172, 189, 191), (172, 175, 179, 180), (181, 184, 183, 182), (176, 178, 194, 195), (178, 176, 201, 199), (177, 176, 195, 196), (186, 181, 182, 185), (169, 168, 183, 184), (171, 166, 181, 186), (166, 169, 184, 181), (167, 170, 185, 182), (188, 187, 191), (190, 188, 191, 189), (130, 174, 187, 188), (173, 130, 188, 190), (172, 173, 190, 189), (192, 196, 195, 194, 193), (197, 192, 193), (178, 157, 193, 194), (157, 180, 197, 193), (180, 179, 192, 197), (179, 177, 196, 192), (209, 208, 212), (201, 129, 209, 213), (198, 200, 206, 205), (200, 202, 204, 206), (158, 205, 219, 215), (206, 204, 218, 214), (207, 203, 128, 159), (211, 213, 209, 212, 210), (198, 199, 211, 210), (200, 198, 210, 212), (202, 200, 212, 208), (199, 201, 213, 211), (219, 214, 215), (214, 218, 217, 216, 215), (203, 207, 216, 217), (205, 206, 214, 219), (204, 203, 217, 218), (207, 158, 215, 216), (225, 226, 258, 257), (239, 240, 272, 271), (226, 227, 259, 258), (240, 241, 273, 272), (227, 228, 260, 259), (241, 242, 274, 273), (228, 229, 261, 260), (242, 243, 275, 274), (229, 230, 262, 261), (243, 244, 276, 275), (230, 231, 263, 262), (244, 245, 277, 276), (231, 232, 264, 263), (245, 246, 278, 277), (232, 233, 265, 264), (246, 247, 279, 278), (233, 234, 266, 265), (220, 221, 253, 252), (247, 248, 280, 279), (234, 235, 267, 266), (221, 222, 254, 253), (248, 249, 281, 280), (235, 236, 268, 267), (222, 223, 255, 254), (249, 250, 282, 281), (236, 237, 269, 268), (223, 224, 256, 255), (250, 251, 283, 282), (237, 238, 270, 269), (224, 225, 257, 256), (251, 220, 252, 283), (238, 239, 271, 270), (344, 345, 591, 590), (292, 291, 537, 538), (316, 318, 564, 562), (343, 344, 590, 589), (291, 290, 536, 537), (317, 316, 562, 563), (342, 343, 589, 588), (290, 289, 535, 536), (285, 315, 561, 531), (341, 342, 588, 587), (289, 288, 534, 535), (315, 314, 560, 561), (340, 341, 587, 586), (288, 287, 533, 534), (314, 313, 559, 560), (339, 340, 586, 585), (287, 286, 532, 533), (313, 312, 558, 559), (338, 339, 585, 584), (286, 284, 530, 532), (312, 311, 557, 558), (337, 338, 584, 583), (284, 285, 531, 530), (311, 310, 556, 557), (336, 337, 583, 582), (310, 309, 555, 556), (335, 336, 582, 581), (309, 308, 554, 555), (334, 335, 581, 580), (308, 307, 553, 554), (333, 334, 580, 579), (307, 306, 552, 553), (266, 330, 329, 265), (239, 303, 304, 240), (267, 331, 330, 266), (240, 304, 305, 241), (268, 332, 331, 267), (241, 305, 306, 242), (269, 333, 332, 268), (242, 306, 307, 243), (270, 334, 333, 269), (243, 307, 308, 244), (271, 335, 334, 270), (244, 308, 309, 245), (272, 336, 335, 271), (245, 309, 310, 246), (273, 337, 336, 272), (246, 310, 311, 247), (220, 285, 284, 221), (274, 338, 337, 273), (247, 311, 312, 248), (221, 284, 286, 222), (275, 339, 338, 274), (248, 312, 313, 249), (222, 286, 287, 223), (276, 340, 339, 275), (249, 313, 314, 250), (223, 287, 288, 224), (277, 341, 340, 276), (250, 314, 315, 251), (224, 288, 289, 225), (278, 342, 341, 277), (251, 315, 285, 220), (225, 289, 290, 226), (279, 343, 342, 278), (253, 316, 317, 252), (226, 290, 291, 227), (280, 344, 343, 279), (254, 318, 316, 253), (227, 291, 292, 228), (281, 345, 344, 280), (255, 319, 318, 254), (228, 292, 293, 229), (282, 346, 345, 281), (256, 320, 319, 255), (229, 293, 294, 230), (283, 347, 346, 282), (257, 321, 320, 256), (230, 294, 295, 231), (252, 317, 347, 283), (258, 322, 321, 257), (231, 295, 296, 232), (259, 323, 322, 258), (232, 296, 297, 233), (260, 324, 323, 259), (233, 297, 298, 234), (261, 325, 324, 260), (234, 298, 299, 235), (262, 326, 325, 261), (235, 299, 300, 236), (263, 327, 326, 262), (236, 300, 301, 237), (264, 328, 327, 263), (237, 301, 302, 238), (265, 329, 328, 264), (238, 302, 303, 239), (348, 353, 355, 350), (350, 355, 354, 351), (351, 354, 352, 349), (353, 348, 95, 96), (356, 359, 361, 631), (631, 361, 360, 357), (357, 360, 358, 632), (398, 365, 367, 400), (400, 367, 368, 399), (399, 368, 366, 397), (600, 599, 621, 622), (467, 466, 607, 615), (468, 467, 615, 616), (596, 595, 618, 612), (717, 603, 626, 719), (646, 370, 372, 648), (648, 372, 371, 649), (649, 371, 369, 650), (373, 378, 380, 375), (375, 380, 379, 376), (376, 379, 377, 374), (362, 381, 383, 363), (363, 383, 384, 364), (381, 385, 387, 383), (383, 387, 388, 384), (384, 388, 386, 382), (385, 389, 391, 387), (387, 391, 392, 388), (388, 392, 390, 386), (389, 393, 395, 391), (391, 395, 396, 392), (392, 396, 394, 390), (393, 398, 400, 395), (395, 400, 399, 396), (396, 399, 397, 394), (362, 401, 402, 381), (385, 408, 409, 389), (389, 409, 410, 393), (393, 410, 403, 398), (398, 403, 404, 365), (373, 406, 407, 378), (425, 426, 406, 373), (469, 468, 616, 617), (599, 600, 405, 369), (381, 402, 408, 385), (435, 434, 432, 431), (418, 412, 413, 419), (417, 407, 415, 419), (98, 417, 419, 413), (414, 418, 419, 415), (428, 429, 418, 414), (653, 654, 429, 428), (654, 652, 427, 429), (650, 651, 426, 425), (375, 424, 425, 373), (376, 423, 424, 375), (374, 422, 423, 376), (22, 420, 421, 153), (406, 426, 428, 414), (153, 421, 422, 374), (655, 645, 420, 629), (433, 430, 431, 432), (437, 436, 430, 433), (434, 437, 433, 432), (418, 429, 437, 434), (429, 427, 436, 437), (412, 418, 434, 435), (442, 438, 440, 443), (443, 440, 439, 441), (454, 442, 443, 455), (455, 443, 441, 453), (448, 444, 446, 449), (449, 446, 445, 447), (450, 448, 449, 452), (452, 449, 447, 451), (457, 439, 440, 458), (458, 440, 438, 456), (444, 454, 455, 446), (446, 455, 453, 445), (456, 364, 460, 458), (458, 460, 459, 457), (438, 16, 150, 456), (479, 480, 470, 466), (473, 468, 469, 474), (472, 467, 468, 473), (479, 466, 467, 472), (19, 463, 465, 148), (475, 477, 464, 461), (477, 476, 463, 464), (495, 475, 461, 494), (481, 15, 475, 495), (87, 17, 476, 477), (15, 87, 477, 475), (365, 479, 472, 367), (367, 472, 473, 368), (368, 473, 474, 366), (365, 404, 480, 479), (463, 476, 478, 465), (465, 478, 474, 469), (12, 481, 495, 471), (494, 462, 497, 496), (36, 482, 493, 86), (37, 482, 492, 80), (57, 487, 491, 75), (61, 488, 489, 65), (65, 489, 490, 69), (75, 491, 488, 61), (49, 485, 486, 53), (53, 486, 487, 57), (41, 483, 484, 45), (45, 484, 485, 49), (86, 493, 483, 41), (80, 492, 481, 12), (496, 497, 501, 500), (495, 494, 496, 499), (471, 495, 499, 498), (502, 503, 507, 506), (499, 496, 500, 503), (498, 499, 503, 502), (507, 504, 508, 511), (500, 501, 505, 504), (503, 500, 504, 507), (510, 511, 515, 514), (506, 507, 511, 510), (504, 505, 509, 508), (515, 512, 516, 519), (508, 509, 513, 512), (511, 508, 512, 515), (519, 516, 520, 523), (514, 515, 519, 518), (512, 513, 517, 516), (522, 523, 520, 521), (518, 519, 523, 522), (516, 517, 521, 520), (525, 526, 528, 527), (411, 525, 527, 529), (729, 720, 97, 709), (535, 567, 568, 536), (549, 581, 582, 550), (536, 568, 569, 537), (550, 582, 583, 551), (537, 569, 570, 538), (551, 583, 584, 552), (538, 570, 571, 539), (552, 584, 585, 553), (539, 571, 572, 540), (553, 585, 586, 554), (540, 572, 573, 541), (554, 586, 587, 555), (541, 573, 574, 542), (555, 587, 588, 556), (542, 574, 575, 543), (556, 588, 589, 557), (543, 575, 576, 544), (531, 563, 562, 530), (557, 589, 590, 558), (544, 576, 577, 545), (530, 562, 564, 532), (558, 590, 591, 559), (545, 577, 578, 546), (532, 564, 565, 533), (559, 591, 592, 560), (546, 578, 579, 547), (533, 565, 566, 534), (560, 592, 593, 561), (547, 579, 580, 548), (534, 566, 567, 535), (561, 593, 563, 531), (548, 580, 581, 549), (318, 319, 565, 564), (293, 292, 538, 539), (345, 346, 592, 591), (319, 320, 566, 565), (294, 293, 539, 540), (346, 347, 593, 592), (320, 321, 567, 566), (295, 294, 540, 541), (347, 317, 563, 593), (321, 322, 568, 567), (296, 295, 541, 542), (322, 323, 569, 568), (297, 296, 542, 543), (323, 324, 570, 569), (298, 297, 543, 544), (324, 325, 571, 570), (299, 298, 544, 545), (325, 326, 572, 571), (300, 299, 545, 546), (326, 327, 573, 572), (301, 300, 546, 547), (327, 328, 574, 573), (302, 301, 547, 548), (328, 329, 575, 574), (303, 302, 548, 549), (329, 330, 576, 575), (304, 303, 549, 550), (330, 331, 577, 576), (305, 304, 550, 551), (331, 332, 578, 577), (306, 305, 551, 552), (332, 333, 579, 578), (466, 470, 614, 607), (371, 598, 599, 369), (372, 597, 598, 371), (370, 596, 597, 372), (21, 594, 595, 154), (154, 595, 596, 370), (89, 19, 594, 630), (715, 716, 601, 529), (597, 596, 612, 619), (618, 606, 611, 612), (607, 608, 609, 615), (615, 609, 610, 616), (616, 610, 611, 617), (612, 611, 610, 619), (619, 610, 609, 620), (620, 609, 608, 621), (607, 614, 613, 608), (606, 605, 617, 611), (608, 613, 622, 621), (728, 719, 626, 708), (465, 469, 617, 605), (599, 598, 620, 621), (595, 148, 606, 618), (716, 602, 624, 718), (598, 597, 619, 620), (630, 633, 639, 638), (635, 636, 638, 639, 694, 627), (655, 629, 637, 656), (628, 89, 636, 635), (89, 630, 638, 636), (95, 348, 350, 351, 349, 629, 420, 22), (352, 634, 637, 629, 349), (356, 634, 352, 359), (627, 20, 72, 71), (635, 73, 74, 18), (73, 635, 627, 71), (662, 661, 641, 640), (659, 660, 642, 643), (690, 663, 664, 687), (633, 655, 656, 639), (633, 21, 645, 655), (369, 405, 651, 650), (525, 411, 652, 654), (526, 525, 654, 653), (424, 649, 650, 425), (423, 648, 649, 424), (422, 646, 648, 423), (420, 645, 647, 421), (426, 651, 653, 428), (421, 647, 646, 422), (666, 665, 669, 670), (642, 666, 670, 667), (665, 657, 668, 669), (671, 673, 677, 674), (672, 660, 675, 676), (673, 672, 676, 677), (640, 641, 682, 681), (682, 685, 686, 681), (661, 644, 683, 684), (689, 688, 692, 693), (671, 674, 686, 685), (678, 680, 689, 687), (644, 678, 687, 683), (679, 661, 684, 688), (641, 671, 685, 682), (661, 641, 682, 684), (680, 679, 688, 689), (687, 689, 693, 690), (688, 684, 691, 692), (664, 695, 694, 639, 656, 637, 634, 356, 631, 357, 632, 657, 665, 666, 642, 660, 672, 673, 671, 641, 661, 679, 680, 678), (694, 695, 699, 698), (627, 694, 698, 696), (695, 664, 697, 699), (725, 721, 700, 702), (726, 725, 702, 707), (717, 727, 703, 603), (727, 722, 704, 703), (722, 724, 705, 704), (724, 723, 706, 705), (723, 726, 707, 706), (718, 728, 708, 625), (721, 701, 712, 730), (730, 731, 714, 713), (701, 710, 711, 712), (729, 709, 714, 731), (710, 729, 731, 711), (712, 711, 732, 733), (700, 721, 730, 713), (624, 613, 728, 718), (410, 409, 726, 723), (403, 410, 723, 724), (404, 403, 724, 722), (480, 404, 722, 727), (604, 480, 727, 717), (409, 408, 725, 726), (408, 701, 721, 725), (601, 716, 718, 625), (613, 623, 719, 728), (405, 602, 716, 715), (710, 401, 720, 729), (604, 717, 719, 623), (733, 732, 735, 734), (730, 712, 733, 734), (731, 730, 734, 735), (711, 731, 735, 732)])
me_cube_001.materials.append(mat_material_001)
me_cube_001.use_remesh_preserve_volume = False
me_cube_001.use_remesh_preserve_attributes = False
me_cube_001.use_mirror_vertex_groups = False
me_cube_001.update()

# ---- objects
ob_circle_001 = bpy.data.objects.new('Circle.001', me_circle_004)
ob_circle = bpy.data.objects.new('Circle', me_circle_003)
ob_cube = bpy.data.objects.new('Cube', me_cube_001)

# ---- transforms, parenting, visibility, modifiers, constraints
ob_circle_001.location = (1.163, -3.447, -3.435)
ob_circle_001.lineart.crease_threshold = 0.0
ob_circle.location = (1.163, -3.447, -3.435)
ob_circle.lineart.crease_threshold = 0.0
ob_cube.location = (0.01416, 2.581, -1.239)
ob_cube.rotation_euler = (0.2698, 5.918e-17, 8.032e-18)
ob_cube.lineart.crease_threshold = 0.0
_m = ob_cube.modifiers.new('Mirror', 'MIRROR')
_m.use_clip = True

# ---- collection membership
col_collection_1.objects.link(ob_circle_001)
col_collection_1.objects.link(ob_circle)
col_collection_1.objects.link(ob_cube)

# ---- scene / render settings (as saved in the file)
scene.frame_start = 1; scene.frame_end = 250; scene.frame_set(1)
scene.render.engine = 'BLENDER_EEVEE_NEXT'
scene.render.resolution_percentage = 50
scene.render.dither_intensity = 0.0
scene.cycles.use_denoising = False
scene.cycles.samples = 128
scene.cycles.sampling_pattern = 'TABULATED_SOBOL'
scene.cycles.use_adaptive_sampling = False
scene.cycles.use_light_tree = False
scene.cycles.blur_glossy = 0.0
scene.cycles.sample_clamp_indirect = 0.0
scene.view_settings.view_transform = 'Standard'
bpy.context.view_layer.update()

# ---- added for rendering (the .blend has no active camera and no usable light): camera, sun
cam_auto = bpy.data.cameras.new('AutoCamera')
cam_auto.lens = 50.0
cam_auto.sensor_width = 36.0
cam_auto.clip_end = 1000.0
ob_auto_camera = bpy.data.objects.new('AutoCamera', cam_auto)
scene.collection.objects.link(ob_auto_camera)
ob_auto_camera.location = (13.6025, -14.9775, 10.6149)
ob_auto_camera.rotation_euler = (1.09748, -7.21219e-08, 0.694738)
scene.camera = ob_auto_camera
light_auto_sun = bpy.data.lights.new('AutoSun', 'SUN')
light_auto_sun.energy = 3.0
light_auto_sun.angle = 0.0523599
ob_auto_sun = bpy.data.objects.new('AutoSun', light_auto_sun)
scene.collection.objects.link(ob_auto_sun)
ob_auto_sun.rotation_euler = (0.872665, 0.174533, 0.523599)
bpy.context.view_layer.update()
